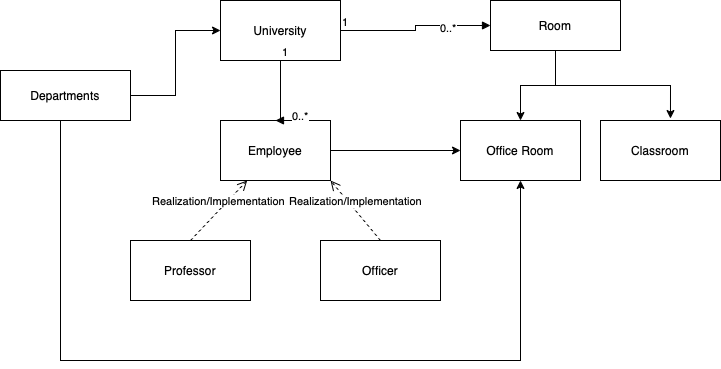

The diagram above was exported from draw.io. Its source (the exported page's mxGraphModel, read from the mxfile embedded in the PNG):
<mxGraphModel dx="1186" dy="721" grid="1" gridSize="10" guides="1" tooltips="1" connect="1" arrows="1" fold="1" page="1" pageScale="1" pageWidth="850" pageHeight="1100" math="0" shadow="0">
  <root>
    <mxCell id="0" />
    <mxCell id="1" parent="0" />
    <mxCell id="pESYIExgJ-HAffQRF1VK-1" value="University" style="rounded=0;whiteSpace=wrap;html=1;" vertex="1" parent="1">
      <mxGeometry x="340" y="40" width="120" height="60" as="geometry" />
    </mxCell>
    <mxCell id="pESYIExgJ-HAffQRF1VK-20" style="edgeStyle=orthogonalEdgeStyle;rounded=0;orthogonalLoop=1;jettySize=auto;html=1;" edge="1" parent="1" source="pESYIExgJ-HAffQRF1VK-2" target="pESYIExgJ-HAffQRF1VK-14">
      <mxGeometry relative="1" as="geometry" />
    </mxCell>
    <mxCell id="pESYIExgJ-HAffQRF1VK-2" value="Employee" style="rounded=0;whiteSpace=wrap;html=1;" vertex="1" parent="1">
      <mxGeometry x="340" y="160" width="110" height="60" as="geometry" />
    </mxCell>
    <mxCell id="pESYIExgJ-HAffQRF1VK-3" value="Professor" style="rounded=0;whiteSpace=wrap;html=1;" vertex="1" parent="1">
      <mxGeometry x="250" y="280" width="120" height="60" as="geometry" />
    </mxCell>
    <mxCell id="pESYIExgJ-HAffQRF1VK-4" value="Officer" style="rounded=0;whiteSpace=wrap;html=1;" vertex="1" parent="1">
      <mxGeometry x="440" y="280" width="120" height="60" as="geometry" />
    </mxCell>
    <mxCell id="pESYIExgJ-HAffQRF1VK-6" value="Realization/Implementation" style="html=1;verticalAlign=bottom;endArrow=open;dashed=1;endSize=8;rounded=0;exitX=0.5;exitY=0;exitDx=0;exitDy=0;" edge="1" parent="1" source="pESYIExgJ-HAffQRF1VK-3" target="pESYIExgJ-HAffQRF1VK-2">
      <mxGeometry relative="1" as="geometry">
        <mxPoint x="460" y="240" as="sourcePoint" />
        <mxPoint x="380" y="240" as="targetPoint" />
      </mxGeometry>
    </mxCell>
    <mxCell id="pESYIExgJ-HAffQRF1VK-7" value="Realization/Implementation" style="html=1;verticalAlign=bottom;endArrow=open;dashed=1;endSize=8;rounded=0;exitX=0.5;exitY=0;exitDx=0;exitDy=0;entryX=1;entryY=1;entryDx=0;entryDy=0;" edge="1" parent="1" source="pESYIExgJ-HAffQRF1VK-4" target="pESYIExgJ-HAffQRF1VK-2">
      <mxGeometry relative="1" as="geometry">
        <mxPoint x="320" y="290" as="sourcePoint" />
        <mxPoint x="380" y="230" as="targetPoint" />
        <Array as="points" />
      </mxGeometry>
    </mxCell>
    <mxCell id="pESYIExgJ-HAffQRF1VK-9" value="0..*" style="endArrow=block;endFill=1;html=1;edgeStyle=orthogonalEdgeStyle;align=left;verticalAlign=top;rounded=0;exitX=0.5;exitY=1;exitDx=0;exitDy=0;entryX=0.5;entryY=0;entryDx=0;entryDy=0;" edge="1" parent="1" source="pESYIExgJ-HAffQRF1VK-1" target="pESYIExgJ-HAffQRF1VK-2">
      <mxGeometry x="0.3333" y="10" relative="1" as="geometry">
        <mxPoint x="340" y="240" as="sourcePoint" />
        <mxPoint x="540" y="140" as="targetPoint" />
        <Array as="points">
          <mxPoint x="400" y="120" />
          <mxPoint x="400" y="120" />
        </Array>
        <mxPoint as="offset" />
      </mxGeometry>
    </mxCell>
    <mxCell id="pESYIExgJ-HAffQRF1VK-10" value="1" style="edgeLabel;resizable=0;html=1;align=left;verticalAlign=bottom;" connectable="0" vertex="1" parent="pESYIExgJ-HAffQRF1VK-9">
      <mxGeometry x="-1" relative="1" as="geometry" />
    </mxCell>
    <mxCell id="pESYIExgJ-HAffQRF1VK-16" style="edgeStyle=orthogonalEdgeStyle;rounded=0;orthogonalLoop=1;jettySize=auto;html=1;entryX=0.5;entryY=0;entryDx=0;entryDy=0;" edge="1" parent="1" source="pESYIExgJ-HAffQRF1VK-11" target="pESYIExgJ-HAffQRF1VK-14">
      <mxGeometry relative="1" as="geometry" />
    </mxCell>
    <mxCell id="pESYIExgJ-HAffQRF1VK-17" style="edgeStyle=orthogonalEdgeStyle;rounded=0;orthogonalLoop=1;jettySize=auto;html=1;entryX=0.583;entryY=-0.033;entryDx=0;entryDy=0;entryPerimeter=0;" edge="1" parent="1" source="pESYIExgJ-HAffQRF1VK-11" target="pESYIExgJ-HAffQRF1VK-15">
      <mxGeometry relative="1" as="geometry" />
    </mxCell>
    <mxCell id="pESYIExgJ-HAffQRF1VK-11" value="Room" style="rounded=0;whiteSpace=wrap;html=1;" vertex="1" parent="1">
      <mxGeometry x="610" y="40" width="130" height="50" as="geometry" />
    </mxCell>
    <mxCell id="pESYIExgJ-HAffQRF1VK-12" value="0..*" style="endArrow=block;endFill=1;html=1;edgeStyle=orthogonalEdgeStyle;align=left;verticalAlign=top;rounded=0;exitX=1;exitY=0.5;exitDx=0;exitDy=0;" edge="1" parent="1" source="pESYIExgJ-HAffQRF1VK-1" target="pESYIExgJ-HAffQRF1VK-11">
      <mxGeometry x="0.3333" y="10" relative="1" as="geometry">
        <mxPoint x="410" y="110" as="sourcePoint" />
        <mxPoint x="410" y="170" as="targetPoint" />
        <Array as="points" />
        <mxPoint as="offset" />
      </mxGeometry>
    </mxCell>
    <mxCell id="pESYIExgJ-HAffQRF1VK-13" value="1" style="edgeLabel;resizable=0;html=1;align=left;verticalAlign=bottom;" connectable="0" vertex="1" parent="pESYIExgJ-HAffQRF1VK-12">
      <mxGeometry x="-1" relative="1" as="geometry" />
    </mxCell>
    <mxCell id="pESYIExgJ-HAffQRF1VK-14" value="Office Room" style="rounded=0;whiteSpace=wrap;html=1;" vertex="1" parent="1">
      <mxGeometry x="580" y="160" width="120" height="60" as="geometry" />
    </mxCell>
    <mxCell id="pESYIExgJ-HAffQRF1VK-15" value="Classroom" style="rounded=0;whiteSpace=wrap;html=1;" vertex="1" parent="1">
      <mxGeometry x="720" y="160" width="120" height="60" as="geometry" />
    </mxCell>
    <mxCell id="pESYIExgJ-HAffQRF1VK-21" style="edgeStyle=orthogonalEdgeStyle;rounded=0;orthogonalLoop=1;jettySize=auto;html=1;entryX=0;entryY=0.5;entryDx=0;entryDy=0;" edge="1" parent="1" source="pESYIExgJ-HAffQRF1VK-18" target="pESYIExgJ-HAffQRF1VK-1">
      <mxGeometry relative="1" as="geometry" />
    </mxCell>
    <mxCell id="pESYIExgJ-HAffQRF1VK-22" style="edgeStyle=orthogonalEdgeStyle;rounded=0;orthogonalLoop=1;jettySize=auto;html=1;entryX=0.5;entryY=1;entryDx=0;entryDy=0;" edge="1" parent="1" source="pESYIExgJ-HAffQRF1VK-18" target="pESYIExgJ-HAffQRF1VK-14">
      <mxGeometry relative="1" as="geometry">
        <mxPoint x="220" y="440" as="targetPoint" />
        <Array as="points">
          <mxPoint x="180" y="400" />
          <mxPoint x="640" y="400" />
        </Array>
      </mxGeometry>
    </mxCell>
    <mxCell id="pESYIExgJ-HAffQRF1VK-18" value="Departments" style="rounded=0;whiteSpace=wrap;html=1;" vertex="1" parent="1">
      <mxGeometry x="120" y="110" width="130" height="50" as="geometry" />
    </mxCell>
    <mxCell id="pESYIExgJ-HAffQRF1VK-19" style="edgeStyle=orthogonalEdgeStyle;rounded=0;orthogonalLoop=1;jettySize=auto;html=1;exitX=0.5;exitY=1;exitDx=0;exitDy=0;" edge="1" parent="1" source="pESYIExgJ-HAffQRF1VK-14" target="pESYIExgJ-HAffQRF1VK-14">
      <mxGeometry relative="1" as="geometry" />
    </mxCell>
  </root>
</mxGraphModel>